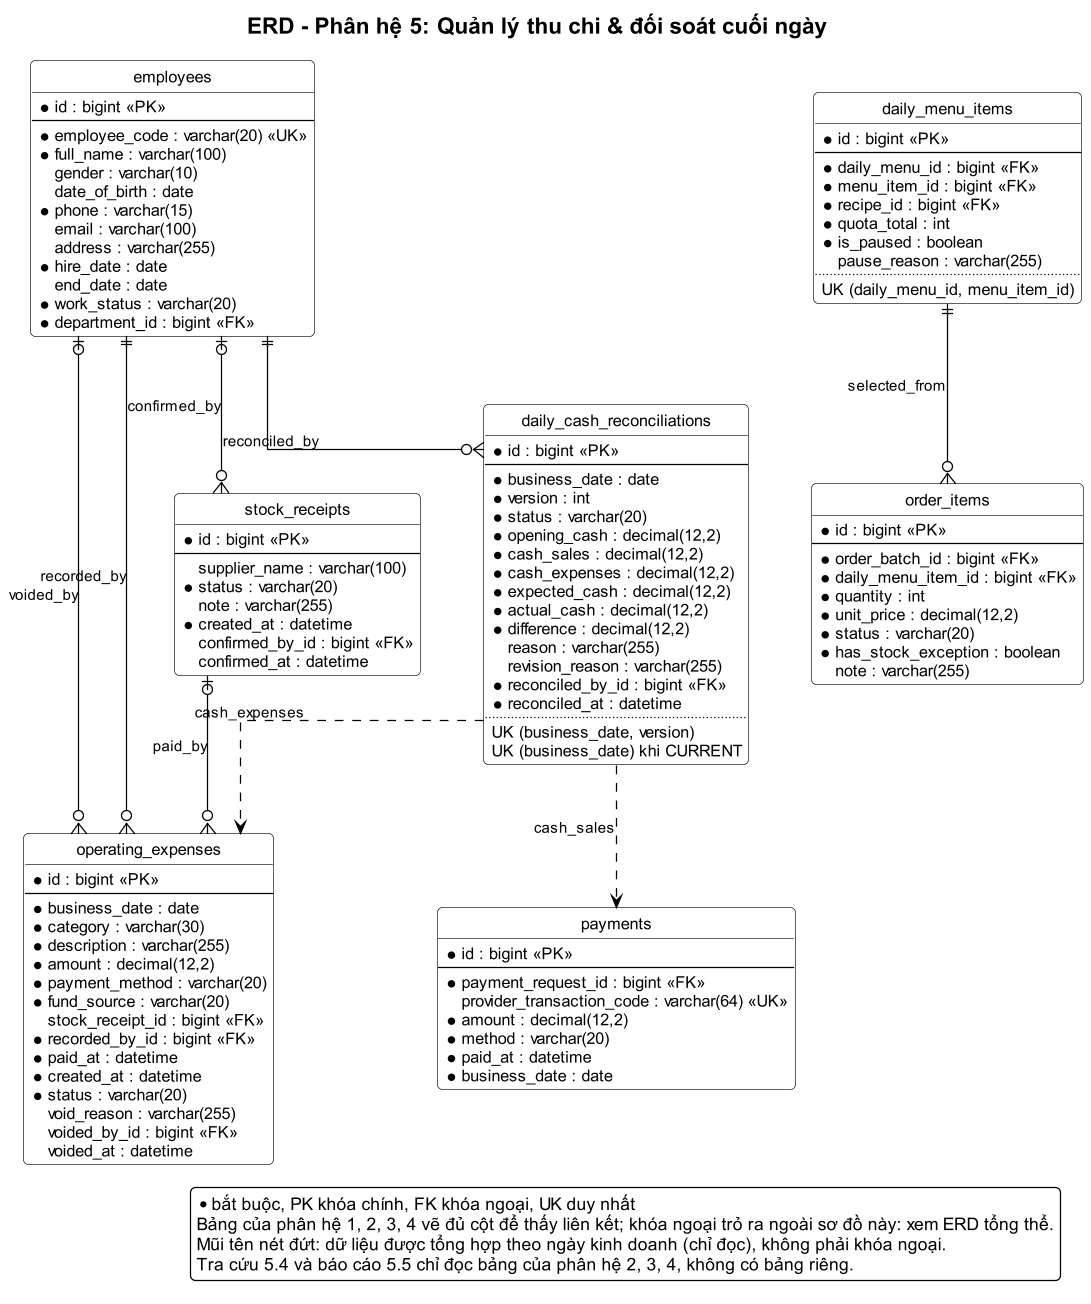

The diagram above was rendered by PlantUML. Its source (embedded in the PNG):
@startuml
!include ../_style.puml
hide circle
set separator none
skinparam linetype ortho
skinparam nodesep 50
skinparam ranksep 55
title ERD - Phân hệ 5: Quản lý thu chi & đối soát cuối ngày

entity "operating_expenses" as operating_expenses {
  * id : bigint <<PK>>
  --
  * business_date : date
  * category : varchar(30)
  * description : varchar(255)
  * amount : decimal(12,2)
  * payment_method : varchar(20)
  * fund_source : varchar(20)
  stock_receipt_id : bigint <<FK>>
  * recorded_by_id : bigint <<FK>>
  * paid_at : datetime
  * created_at : datetime
  * status : varchar(20)
  void_reason : varchar(255)
  voided_by_id : bigint <<FK>>
  voided_at : datetime
}

entity "daily_cash_reconciliations" as daily_cash_reconciliations {
  * id : bigint <<PK>>
  --
  * business_date : date
  * version : int
  * status : varchar(20)
  * opening_cash : decimal(12,2)
  * cash_sales : decimal(12,2)
  * cash_expenses : decimal(12,2)
  * expected_cash : decimal(12,2)
  * actual_cash : decimal(12,2)
  * difference : decimal(12,2)
  reason : varchar(255)
  revision_reason : varchar(255)
  * reconciled_by_id : bigint <<FK>>
  * reconciled_at : datetime
  ..
  UK (business_date, version)
  UK (business_date) khi CURRENT
}

entity "employees" as employees {
  * id : bigint <<PK>>
  --
  * employee_code : varchar(20) <<UK>>
  * full_name : varchar(100)
  gender : varchar(10)
  date_of_birth : date
  * phone : varchar(15)
  email : varchar(100)
  address : varchar(255)
  * hire_date : date
  end_date : date
  * work_status : varchar(20)
  * department_id : bigint <<FK>>
}

entity "stock_receipts" as stock_receipts {
  * id : bigint <<PK>>
  --
  supplier_name : varchar(100)
  * status : varchar(20)
  note : varchar(255)
  * created_at : datetime
  confirmed_by_id : bigint <<FK>>
  confirmed_at : datetime
}

entity "daily_menu_items" as daily_menu_items {
  * id : bigint <<PK>>
  --
  * daily_menu_id : bigint <<FK>>
  * menu_item_id : bigint <<FK>>
  * recipe_id : bigint <<FK>>
  * quota_total : int
  * is_paused : boolean
  pause_reason : varchar(255)
  ..
  UK (daily_menu_id, menu_item_id)
}

entity "payments" as payments {
  * id : bigint <<PK>>
  --
  * payment_request_id : bigint <<FK>>
  provider_transaction_code : varchar(64) <<UK>>
  * amount : decimal(12,2)
  * method : varchar(20)
  * paid_at : datetime
  * business_date : date
}

entity "order_items" as order_items {
  * id : bigint <<PK>>
  --
  * order_batch_id : bigint <<FK>>
  * daily_menu_item_id : bigint <<FK>>
  * quantity : int
  * unit_price : decimal(12,2)
  * status : varchar(20)
  * has_stock_exception : boolean
  note : varchar(255)
}

employees ||--o{ operating_expenses : recorded_by
employees |o--o{ operating_expenses : voided_by
stock_receipts |o--o{ operating_expenses : paid_by
employees ||--o{ daily_cash_reconciliations : reconciled_by
daily_menu_items ||--o{ order_items : selected_from
daily_cash_reconciliations ..> payments : cash_sales
daily_cash_reconciliations ..> operating_expenses : cash_expenses
employees |o--o{ stock_receipts : confirmed_by

legend right
  * bắt buộc, PK khóa chính, FK khóa ngoại, UK duy nhất
  Bảng của phân hệ 1, 2, 3, 4 vẽ đủ cột để thấy liên kết; khóa ngoại trỏ ra ngoài sơ đồ này: xem ERD tổng thể.
  Mũi tên nét đứt: dữ liệu được tổng hợp theo ngày kinh doanh (chỉ đọc), không phải khóa ngoại.
  Tra cứu 5.4 và báo cáo 5.5 chỉ đọc bảng của phân hệ 2, 3, 4, không có bảng riêng.
endlegend
@enduml